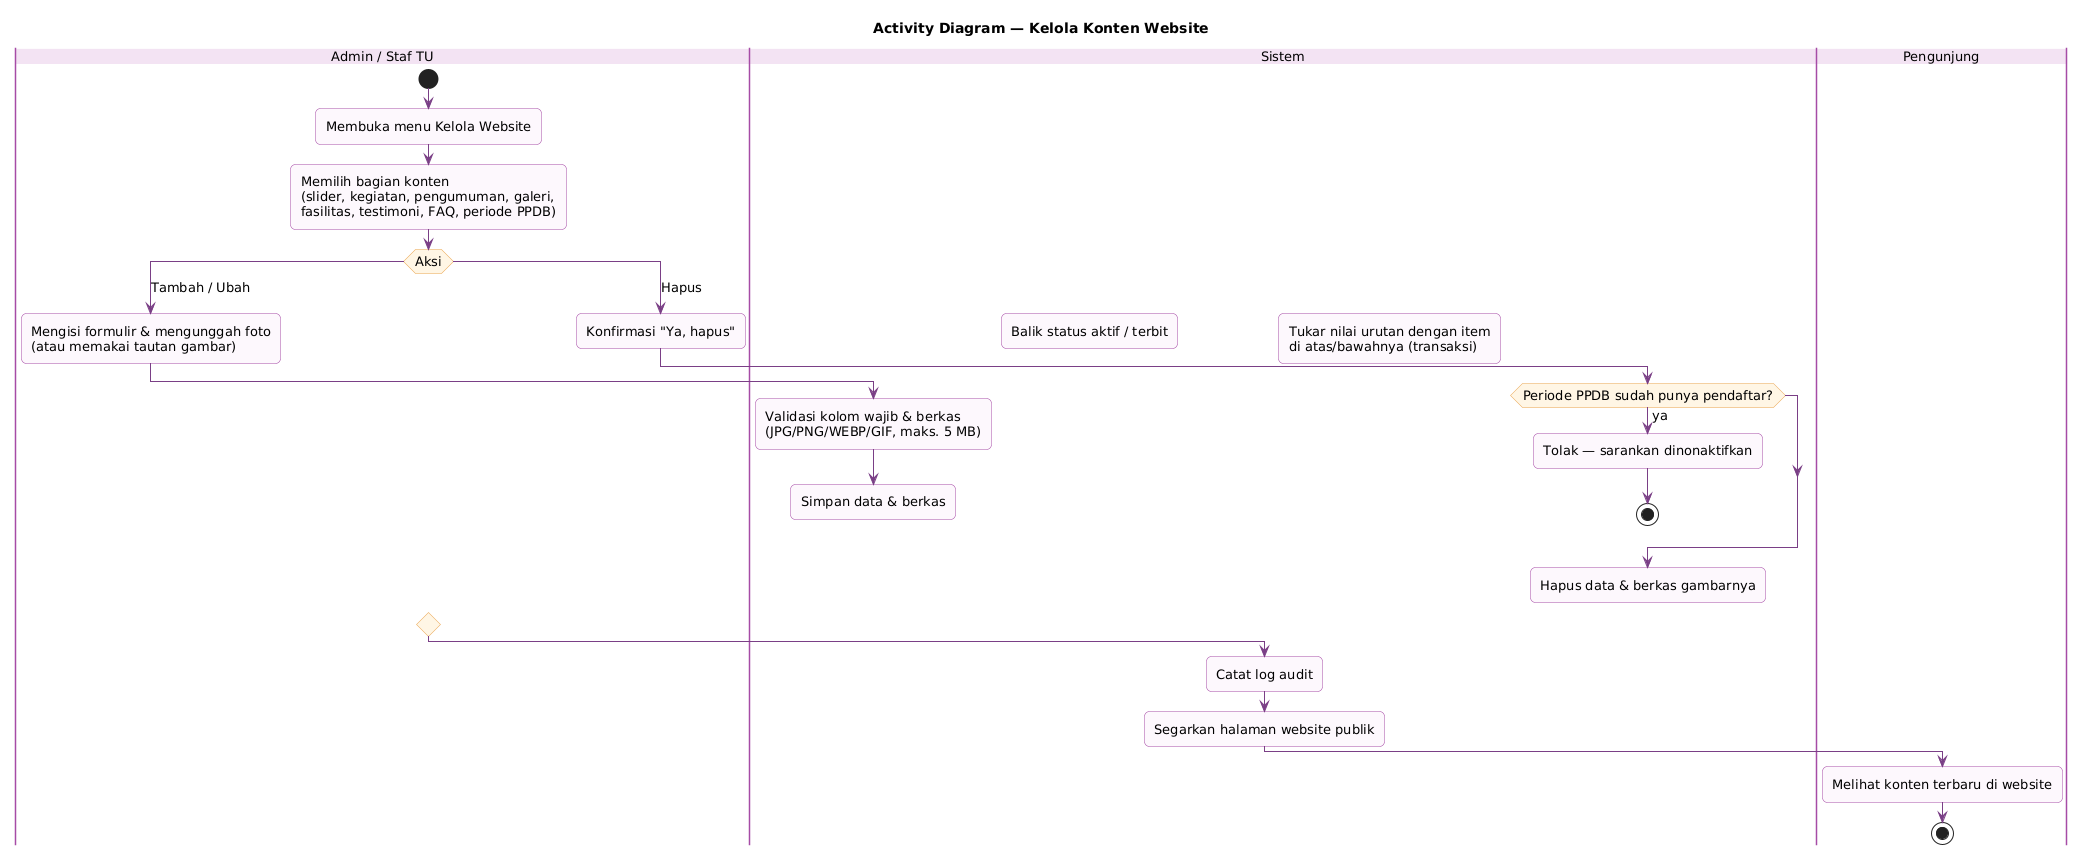

The diagram above was rendered by PlantUML. Its source (embedded in the PNG):
@startuml act-kelola-website
!include _gaya.iuml
title Activity Diagram — Kelola Konten Website

|Admin / Staf TU|
start
:Membuka menu Kelola Website;
:Memilih bagian konten\n(slider, kegiatan, pengumuman, galeri,\nfasilitas, testimoni, FAQ, periode PPDB);
switch (Aksi)
case (Tambah / Ubah)
  :Mengisi formulir & mengunggah foto\n(atau memakai tautan gambar);
  |Sistem|
  :Validasi kolom wajib & berkas\n(JPG/PNG/WEBP/GIF, maks. 5 MB);
  :Simpan data & berkas;
case (Tampilkan / Sembunyikan)
  |Sistem|
  :Balik status aktif / terbit;
case (Ubah urutan)
  |Sistem|
  :Tukar nilai urutan dengan item\ndi atas/bawahnya (transaksi);
case (Hapus)
  |Admin / Staf TU|
  :Konfirmasi "Ya, hapus";
  |Sistem|
  if (Periode PPDB sudah punya pendaftar?) then (ya)
    :Tolak — sarankan dinonaktifkan;
    stop
  endif
  :Hapus data & berkas gambarnya;
endswitch
|Sistem|
:Catat log audit;
:Segarkan halaman website publik;
|Pengunjung|
:Melihat konten terbaru di website;
stop
@enduml